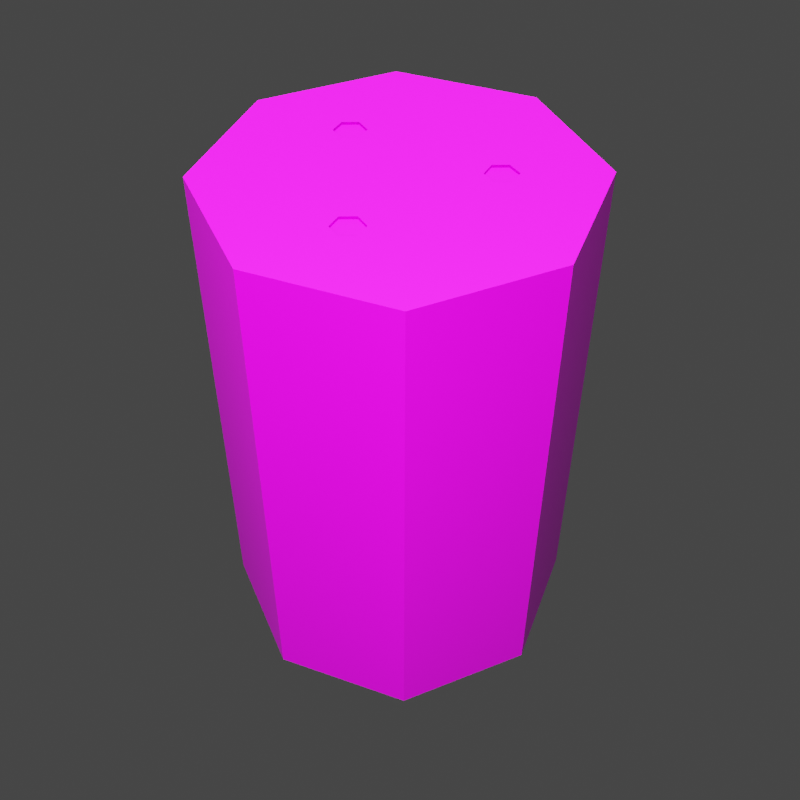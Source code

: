 # Source: PepperCastor.blend  (saved by Blender 2.82.7; exported with 4.5.12 LTS)
import bpy
from mathutils import Matrix  # noqa: F401  (used for matrix-valued properties, if any)

bpy.ops.wm.read_factory_settings(use_empty=True)
scene = bpy.context.scene
scene.name = 'Scene'

# ---- collections
col_collection = bpy.data.collections.new('Collection'); scene.collection.children.link(col_collection)

# ---- images (referenced by path relative to the original .blend; pixels are not part of the script)
import os
ASSET_DIR = os.environ.get("B2B_ASSET_DIR", "")  # directory of the original .blend (textures are referenced by path, not embedded)
HERE = os.path.dirname(os.path.abspath(__file__))  # packed textures are extracted next to this script under _unpacked/

def load_image(name, relpath, width, height, colorspace="sRGB"):
    """Load a texture the original file referenced (path relative to the .blend, or extracted next to this script)."""
    p = next((c for c in (os.path.join(HERE, relpath), os.path.join(ASSET_DIR, relpath)) if relpath and os.path.exists(c)), "")
    if p:
        img = bpy.data.images.load(p, check_existing=True)
        img.name = name
    else:  # same state as the original file: an image datablock whose file is absent (Cycles renders it pink)
        img = bpy.data.images.new(name, width, height)
        img.source = "FILE"
        img.filepath = "//" + (relpath or name)
    img.colorspace_settings.name = colorspace
    return img
img_colorpalette00_png = load_image('ColorPalette00.png', 'ColorPalette00.png', 1024, 1024, 'sRGB')

# ---- materials (node trees are filled in below, after node groups)
mat_material = bpy.data.materials.new('Material')
mat_material.alpha_threshold = 0.0
mat_material.use_transparent_shadow = False
mat_material.line_color = (0.0, 0.0, 0.0, 1.0)

# ---- material node trees
mat_material.use_nodes = True; mat_material.node_tree.nodes.clear()
_N = mat_material.node_tree.nodes; _L = mat_material.node_tree.links
n0 = _N.new('ShaderNodeOutputMaterial'); n0.name = 'Material Output'; n0.location = (300, 300)
n1 = _N.new('ShaderNodeBsdfPrincipled'); n1.name = 'Principled BSDF'; n1.location = (10, 300)
n1.distribution = 'GGX'
n1.subsurface_method = 'BURLEY'
n1.inputs[2].default_value = 0.4
n1.inputs[3].default_value = 1.45
n1.inputs[27].default_value = (0.0, 0.0, 0.0, 1.0)
n1.inputs[28].default_value = 1.0
n2 = _N.new('ShaderNodeTexImage'); n2.name = 'Image Texture'; n2.location = (-383, 78)
n2.image = img_colorpalette00_png
n2.interpolation = 'Closest'
_L.new(n1.outputs[0], n0.inputs[0])
_L.new(n2.outputs[0], n1.inputs[0])
n0.is_active_output = True

# ---- world
world_world = bpy.data.worlds.new('World'); scene.world = world_world
world_world.use_nodes = True; world_world.node_tree.nodes.clear()
_N = world_world.node_tree.nodes; _L = world_world.node_tree.links
n0 = _N.new('ShaderNodeOutputWorld'); n0.name = 'World Output'; n0.location = (300, 300)
n1 = _N.new('ShaderNodeBackground'); n1.name = 'Background'; n1.location = (10, 300)
n1.inputs[0].default_value = (0.05088, 0.05088, 0.05088, 1.0)
_L.new(n1.outputs[0], n0.inputs[0])
n0.is_active_output = True
world_world.color = (0.05088, 0.05088, 0.05088)
world_world.use_sun_shadow = False
world_world.sun_shadow_jitter_overblur = 0.0

# ---- cameras
cam_camera = bpy.data.cameras.new('Camera')
cam_camera.clip_start = 0.201

# ---- lights
light_sun = bpy.data.lights.new('Sun', 'SUN')
light_sun.transmission_factor = 0.0
light_sun.shadow_soft_size = 0.125
light_point = bpy.data.lights.new('Point', 'POINT')
light_point.transmission_factor = 0.0
light_point.energy = 100.0
light_point.shadow_soft_size = 0.25
light_point.shadow_maximum_resolution = 0.006
light_point.use_absolute_resolution = True

# ---- meshes
me_cylinder = bpy.data.meshes.new('Cylinder')
me_cylinder.from_pydata([(0.0, 0.2, -0.2), (0.0, 0.2, 0.2), (0.1414, 0.1414, -0.2), (0.1414, 0.1414, 0.2), (0.2, -8.742e-09, -0.2), (0.2, -8.742e-09, 0.2), (0.1414, -0.1414, -0.2), (0.1414, -0.1414, 0.2), (-1.748e-08, -0.2, -0.2), (-1.748e-08, -0.2, 0.2), (-0.1414, -0.1414, -0.2), (-0.1414, -0.1414, 0.2), (-0.2, 2.385e-09, -0.2), (-0.2, 2.385e-09, 0.2), (-0.1414, 0.1414, -0.2), (-0.1414, 0.1414, 0.2), (0.1414, 0.1414, 0.374), (0.0, 0.2, 0.374), (0.2, -8.742e-09, 0.374), (0.1414, -0.1414, 0.374), (-1.748e-08, -0.2, 0.374), (-0.1414, -0.1414, 0.374), (-0.2, 2.385e-09, 0.374), (-0.1414, 0.1414, 0.374), (0.09637, -0.05564, 0.374), (0.09637, -0.04949, 0.374), (0.09637, -0.03858, 0.374), (-0.09637, -0.03858, 0.374), (-0.09637, -0.05564, 0.374), (-0.06682, -0.05564, 0.374), (0.0816, -0.03005, 0.374), (-0.0816, -0.03005, 0.374), (0.01478, 0.1027, 0.374), (-0.06682, -0.03858, 0.374), (0.01478, 0.08569, 0.374), (0.06682, -0.03858, 0.374), (-5.542e-09, 0.1113, 0.374), (0.06682, -0.05564, 0.374), (-0.0816, -0.06417, 0.374), (-4.051e-09, 0.07716, 0.374), (-0.01478, 0.08569, 0.374), (-0.01478, 0.1027, 0.374), (0.0816, -0.06417, 0.374), (-1.859e-09, 0.1335, 0.3709), (0.09436, 0.09436, 0.3709), (0.1335, -5.214e-09, 0.3709), (0.09436, -0.09436, 0.3709), (-1.353e-08, -0.1335, 0.3709), (-0.09436, -0.09436, 0.3709), (-0.1335, 2.211e-09, 0.3709), (-0.09436, 0.09436, 0.3709)], [], [(0, 1, 3, 2), (2, 3, 5, 4), (4, 5, 7, 6), (6, 7, 9, 8), (8, 9, 11, 10), (10, 11, 13, 12), (7, 5, 18, 19), (12, 13, 15, 14), (14, 15, 1, 0), (0, 2, 4, 6, 8, 10, 12, 14), (13, 11, 21, 22), (9, 7, 19, 20), (15, 13, 22, 23), (5, 3, 16, 18), (11, 9, 20, 21), (1, 15, 23, 17), (3, 1, 17, 16), (16, 32, 34, 39, 40, 23, 22, 21, 28, 27, 31, 33, 35, 30, 26, 25, 19, 18), (19, 25, 24, 42, 37, 35, 33, 29, 38, 28, 21, 20), (23, 40, 41, 36, 32, 16, 17), (43, 50, 49, 48, 47, 46, 45, 44)])
_uv = me_cylinder.uv_layers.new(name='UVMap')
_uv.uv.foreach_set('vector', [0.5112, 0.4455, 0.5112, 0.4484, 0.5105, 0.4484, 0.5105, 0.4455, 0.5105, 0.4455, 0.5105, 0.4484, 0.5098, 0.4484, 0.5098, 0.4455, 0.5098, 0.4455, 0.5098, 0.4484, 0.5091, 0.4484, 0.5091, 0.4455, 0.5091, 0.4455, 0.5091, 0.4484, 0.5084, 0.4484, 0.5084, 0.4455, 0.5084, 0.4455, 0.5084, 0.4484, 0.5076, 0.4484, 0.5076, 0.4455, 0.5076, 0.4455, 0.5076, 0.4484, 0.5069, 0.4484, 0.5069, 0.4455, 0.6199, 0.5087, 0.6208, 0.5087, 0.6208, 0.5087, 0.6199, 0.5087, 0.5069, 0.4455, 0.5069, 0.4484, 0.5062, 0.4484, 0.5062, 0.4455, 0.5062, 0.4455, 0.5062, 0.4484, 0.5055, 0.4484, 0.5055, 0.4455, 0.5098, 0.4454, 0.5108, 0.445, 0.5112, 0.4441, 0.5108, 0.4431, 0.5098, 0.4427, 0.5088, 0.4431, 0.5084, 0.4441, 0.5088, 0.445, 0.6171, 0.5087, 0.618, 0.5087, 0.618, 0.5087, 0.6171, 0.5087, 0.6189, 0.5087, 0.6199, 0.5087, 0.6199, 0.5087, 0.6189, 0.5087, 0.6161, 0.5087, 0.6171, 0.5087, 0.6171, 0.5087, 0.6161, 0.5087, 0.6208, 0.5087, 0.6217, 0.5087, 0.6217, 0.5087, 0.6208, 0.5087, 0.618, 0.5087, 0.6189, 0.5087, 0.6189, 0.5087, 0.618, 0.5087, 0.6152, 0.5087, 0.6161, 0.5087, 0.6161, 0.5087, 0.6152, 0.5087, 0.6217, 0.5087, 0.6227, 0.5087, 0.6227, 0.5087, 0.6217, 0.5087, 0.6217, 0.5087, 0.6178, 0.5087, 0.6181, 0.5087, 0.6179, 0.5087, 0.6176, 0.5087, 0.6161, 0.5087, 0.6171, 0.5087, 0.618, 0.5087, 0.6179, 0.5087, 0.6178, 0.5087, 0.6179, 0.5087, 0.618, 0.5087, 0.6193, 0.5087, 0.6195, 0.5087, 0.6196, 0.5087, 0.6196, 0.5087, 0.6199, 0.5087, 0.6208, 0.5087, 0.6199, 0.5087, 0.6196, 0.5087, 0.6196, 0.5087, 0.6195, 0.5087, 0.6193, 0.5087, 0.6193, 0.5087, 0.618, 0.5087, 0.6181, 0.5087, 0.618, 0.5087, 0.6179, 0.5087, 0.618, 0.5087, 0.6189, 0.5087, 0.6161, 0.5087, 0.6176, 0.5087, 0.6173, 0.5087, 0.6174, 0.5087, 0.6178, 0.5087, 0.6217, 0.5087, 0.6152, 0.5087, 0.4959, 0.5049, 0.4949, 0.5045, 0.4945, 0.5035, 0.4949, 0.5026, 0.4959, 0.5022, 0.4968, 0.5026, 0.4972, 0.5035, 0.4968, 0.5045])
me_cylinder.materials.append(mat_material)
me_cylinder.use_remesh_fix_poles = True
me_cylinder.use_remesh_preserve_attributes = False
me_cylinder.use_mirror_vertex_groups = False
me_cylinder.update()

# ---- objects
ob_cylinder = bpy.data.objects.new('Cylinder', me_cylinder)
ob_camera = bpy.data.objects.new('Camera', cam_camera)
ob_sun = bpy.data.objects.new('Sun', light_sun)
ob_point = bpy.data.objects.new('Point', light_point)

# ---- transforms, parenting, visibility, modifiers, constraints
ob_cylinder.location = (0.0, 0.0, 0.2015)
ob_cylinder.lineart.crease_threshold = 0.0
ob_camera.location = (0.8859, -0.01856, 1.132)
ob_camera.rotation_euler = (0.8098, 2.121e-07, 1.55)
ob_camera.scale = (1.0, 1.0, 1.0)
ob_camera.lineart.crease_threshold = 0.0
ob_sun.location = (20.22, 2.461, 18.36)
ob_sun.lineart.crease_threshold = 0.0
ob_point.location = (1.029, -0.2058, 1.063)
ob_point.lineart.crease_threshold = 0.0

# ---- collection membership
col_collection.objects.link(ob_cylinder)
col_collection.objects.link(ob_camera)
col_collection.objects.link(ob_sun)
col_collection.objects.link(ob_point)

# ---- scene / render settings (as saved in the file)
scene.camera = ob_camera
scene.frame_start = 1; scene.frame_end = 250; scene.frame_set(1)
scene.render.engine = 'BLENDER_EEVEE_NEXT'
scene.render.resolution_x = 480
scene.render.resolution_y = 480
scene.render.film_transparent = True
scene.cycles.use_denoising = False
scene.cycles.samples = 128
scene.cycles.sampling_pattern = 'TABULATED_SOBOL'
scene.cycles.use_adaptive_sampling = False
scene.cycles.use_light_tree = False
scene.view_settings.view_transform = 'Filmic'
bpy.context.view_layer.update()
